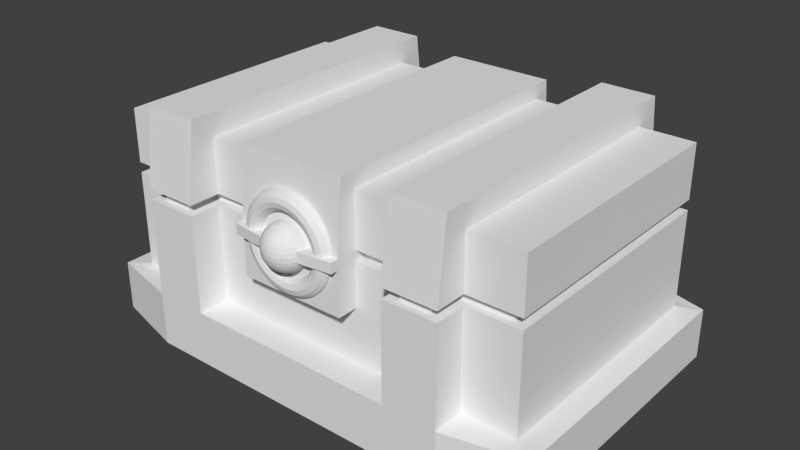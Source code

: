 # Source: cocfre1.blend  (saved by Blender 2.71.0; exported with 4.5.12 LTS)
import bpy
from mathutils import Matrix  # noqa: F401  (used for matrix-valued properties, if any)

bpy.ops.wm.read_factory_settings(use_empty=True)
scene = bpy.context.scene
scene.name = 'Scene'

# ---- collections
col_collection_1 = bpy.data.collections.new('Collection 1'); scene.collection.children.link(col_collection_1)

# ---- materials (node trees are filled in below, after node groups)
mat_material = bpy.data.materials.new('Material')
mat_material.alpha_threshold = 0.0
mat_material.use_transparent_shadow = False
mat_material.roughness = 0.5
mat_material.line_color = (0.0, 0.0, 0.0, 1.0)

# ---- material node trees

# ---- world
world_world = bpy.data.worlds.new('World'); scene.world = world_world
world_world.color = (0.05088, 0.05088, 0.05088)
world_world.use_sun_shadow = False
world_world.sun_shadow_jitter_overblur = 0.0
world_world.cycles.sampling_method = 'MANUAL'
world_world.cycles.sample_map_resolution = 256

# ---- meshes
me_cube = bpy.data.meshes.new('Cube')
me_cube.from_pydata([(0.9292, -0.452, 0.1379), (0.9043, -0.545, 0.1379), (0.8363, -0.613, 0.1379), (0.7434, -0.6379, 0.1379), (0.6505, -0.613, 0.1379), (0.5824, -0.545, 0.1379), (0.5575, -0.452, 0.1379), (0.5824, -0.3591, 0.1379), (0.6505, -0.2911, 0.1379), (0.7434, -0.2662, 0.1379), (0.8363, -0.2911, 0.1379), (0.9043, -0.3591, 0.1379), (0.9213, -0.452, 0.2592), (0.8966, -0.545, 0.256), (0.8291, -0.613, 0.2471), (0.737, -0.6379, 0.235), (0.6449, -0.613, 0.2228), (0.5774, -0.545, 0.214), (0.5528, -0.452, 0.2107), (0.5774, -0.3591, 0.214), (0.6449, -0.2911, 0.2228), (0.737, -0.2662, 0.235), (0.8291, -0.2911, 0.2471), (0.8966, -0.3591, 0.256), (0.8976, -0.452, 0.3784), (0.8735, -0.545, 0.372), (0.8078, -0.613, 0.3544), (0.718, -0.6379, 0.3303), (0.6283, -0.613, 0.3063), (0.5626, -0.545, 0.2887), (0.5385, -0.452, 0.2822), (0.5626, -0.3591, 0.2887), (0.6283, -0.2911, 0.3063), (0.718, -0.2662, 0.3303), (0.8078, -0.2911, 0.3544), (0.8735, -0.3591, 0.372), (0.8585, -0.452, 0.4935), (0.8355, -0.545, 0.484), (0.7726, -0.613, 0.458), (0.6868, -0.6379, 0.4224), (0.6009, -0.613, 0.3869), (0.5381, -0.545, 0.3608), (0.5151, -0.452, 0.3513), (0.5381, -0.3591, 0.3608), (0.6009, -0.2911, 0.3869), (0.6868, -0.2662, 0.4224), (0.7726, -0.2911, 0.458), (0.8355, -0.3591, 0.484), (0.8047, -0.452, 0.6026), (0.7832, -0.545, 0.5901), (0.7243, -0.613, 0.5561), (0.6438, -0.6379, 0.5096), (0.5633, -0.613, 0.4632), (0.5044, -0.545, 0.4292), (0.4828, -0.452, 0.4167), (0.5044, -0.3591, 0.4292), (0.5633, -0.2911, 0.4632), (0.6438, -0.2662, 0.5096), (0.7243, -0.2911, 0.5561), (0.7832, -0.3591, 0.5901), (0.7372, -0.452, 0.7036), (0.7174, -0.545, 0.6885), (0.6635, -0.613, 0.6471), (0.5898, -0.6379, 0.5905), (0.516, -0.613, 0.5339), (0.4621, -0.545, 0.4925), (0.4423, -0.452, 0.4774), (0.4621, -0.3591, 0.4925), (0.516, -0.2911, 0.5339), (0.5898, -0.2662, 0.5905), (0.6635, -0.2911, 0.6471), (0.7174, -0.3591, 0.6885), (0.6571, -0.452, 0.795), (0.6395, -0.545, 0.7774), (0.5914, -0.613, 0.7293), (0.5256, -0.6379, 0.6636), (0.4599, -0.613, 0.5979), (0.4118, -0.545, 0.5498), (0.3942, -0.452, 0.5322), (0.4118, -0.3591, 0.5498), (0.4599, -0.2911, 0.5979), (0.5256, -0.2662, 0.6636), (0.5914, -0.2911, 0.7293), (0.6395, -0.3591, 0.7774), (0.5657, -0.452, 0.8751), (0.5505, -0.545, 0.8554), (0.5091, -0.613, 0.8014), (0.4525, -0.6379, 0.7277), (0.396, -0.613, 0.654), (0.3546, -0.545, 0.6), (0.3394, -0.452, 0.5803), (0.3546, -0.3591, 0.6), (0.396, -0.2911, 0.654), (0.4525, -0.2662, 0.7277), (0.5091, -0.2911, 0.8014), (0.5505, -0.3591, 0.8554), (0.4646, -0.452, 0.9427), (0.4522, -0.545, 0.9211), (0.4181, -0.613, 0.8622), (0.3717, -0.6379, 0.7817), (0.3252, -0.613, 0.7013), (0.2912, -0.545, 0.6423), (0.2788, -0.452, 0.6208), (0.2912, -0.3591, 0.6423), (0.3252, -0.2911, 0.7013), (0.3717, -0.2662, 0.7817), (0.4181, -0.2911, 0.8622), (0.4522, -0.3591, 0.9211), (0.3556, -0.452, 0.9964), (0.3461, -0.545, 0.9734), (0.32, -0.613, 0.9106), (0.2845, -0.6379, 0.8247), (0.2489, -0.613, 0.7389), (0.2229, -0.545, 0.676), (0.2134, -0.452, 0.653), (0.2229, -0.3591, 0.676), (0.2489, -0.2911, 0.7389), (0.2845, -0.2662, 0.8247), (0.32, -0.2911, 0.9106), (0.3461, -0.3591, 0.9734), (0.2405, -0.452, 1.036), (0.2341, -0.545, 1.011), (0.2164, -0.613, 0.9457), (0.1924, -0.6379, 0.856), (0.1683, -0.613, 0.7662), (0.1507, -0.545, 0.7005), (0.1443, -0.452, 0.6765), (0.1507, -0.3591, 0.7005), (0.1683, -0.2911, 0.7662), (0.1924, -0.2662, 0.856), (0.2164, -0.2911, 0.9457), (0.2341, -0.3591, 1.011), (0.1213, -0.452, 1.059), (0.118, -0.545, 1.035), (0.1092, -0.613, 0.9671), (0.09703, -0.6379, 0.875), (0.0849, -0.613, 0.7828), (0.07602, -0.545, 0.7154), (0.07277, -0.452, 0.6907), (0.07602, -0.3591, 0.7154), (0.0849, -0.2911, 0.7828), (0.09703, -0.2662, 0.875), (0.1092, -0.2911, 0.9671), (0.118, -0.3591, 1.035), (6.797e-08, -0.452, 1.067), (1.123e-07, -0.545, 1.042), (1.123e-07, -0.613, 0.9742), (9.013e-08, -0.6379, 0.8813), (9.013e-08, -0.613, 0.7884), (6.797e-08, -0.545, 0.7204), (9.013e-08, -0.452, 0.6955), (6.797e-08, -0.3591, 0.7204), (9.013e-08, -0.2911, 0.7884), (9.013e-08, -0.2662, 0.8813), (1.123e-07, -0.2911, 0.9742), (1.123e-07, -0.3591, 1.042), (-0.1213, -0.452, 1.059), (-0.118, -0.545, 1.035), (-0.1092, -0.613, 0.9671), (-0.09703, -0.6379, 0.875), (-0.0849, -0.613, 0.7828), (-0.07602, -0.545, 0.7154), (-0.07277, -0.452, 0.6907), (-0.07602, -0.3591, 0.7154), (-0.0849, -0.2911, 0.7828), (-0.09703, -0.2662, 0.875), (-0.1092, -0.2911, 0.9671), (-0.118, -0.3591, 1.035), (-0.2405, -0.452, 1.036), (-0.2341, -0.545, 1.011), (-0.2164, -0.613, 0.9457), (-0.1924, -0.6379, 0.856), (-0.1683, -0.613, 0.7662), (-0.1507, -0.545, 0.7005), (-0.1443, -0.452, 0.6765), (-0.1507, -0.3591, 0.7005), (-0.1683, -0.2911, 0.7662), (-0.1924, -0.2662, 0.856), (-0.2164, -0.2911, 0.9457), (-0.2341, -0.3591, 1.011), (-0.3556, -0.452, 0.9964), (-0.3461, -0.545, 0.9734), (-0.32, -0.613, 0.9106), (-0.2845, -0.6379, 0.8247), (-0.2489, -0.613, 0.7389), (-0.2229, -0.545, 0.676), (-0.2134, -0.452, 0.653), (-0.2229, -0.3591, 0.676), (-0.2489, -0.2911, 0.7389), (-0.2845, -0.2662, 0.8247), (-0.32, -0.2911, 0.9106), (-0.3461, -0.3591, 0.9734), (-0.4646, -0.452, 0.9427), (-0.4522, -0.545, 0.9211), (-0.4181, -0.613, 0.8622), (-0.3717, -0.6379, 0.7817), (-0.3252, -0.613, 0.7013), (-0.2912, -0.545, 0.6423), (-0.2788, -0.452, 0.6208), (-0.2912, -0.3591, 0.6423), (-0.3252, -0.2911, 0.7013), (-0.3717, -0.2662, 0.7817), (-0.4181, -0.2911, 0.8622), (-0.4522, -0.3591, 0.9211), (-0.5657, -0.452, 0.8751), (-0.5505, -0.545, 0.8554), (-0.5091, -0.613, 0.8014), (-0.4525, -0.6379, 0.7277), (-0.396, -0.613, 0.654), (-0.3546, -0.545, 0.6), (-0.3394, -0.452, 0.5803), (-0.3546, -0.3591, 0.6), (-0.396, -0.2911, 0.654), (-0.4525, -0.2662, 0.7277), (-0.5091, -0.2911, 0.8014), (-0.5505, -0.3591, 0.8554), (-0.6571, -0.452, 0.795), (-0.6395, -0.545, 0.7774), (-0.5914, -0.613, 0.7293), (-0.5256, -0.6379, 0.6636), (-0.4599, -0.613, 0.5979), (-0.4118, -0.545, 0.5498), (-0.3942, -0.452, 0.5322), (-0.4118, -0.3591, 0.5498), (-0.4599, -0.2911, 0.5979), (-0.5256, -0.2662, 0.6636), (-0.5914, -0.2911, 0.7293), (-0.6395, -0.3591, 0.7774), (-0.7372, -0.452, 0.7036), (-0.7174, -0.545, 0.6885), (-0.6635, -0.613, 0.6471), (-0.5898, -0.6379, 0.5905), (-0.516, -0.613, 0.5339), (-0.4621, -0.545, 0.4925), (-0.4423, -0.452, 0.4774), (-0.4621, -0.3591, 0.4925), (-0.516, -0.2911, 0.5339), (-0.5898, -0.2662, 0.5905), (-0.6635, -0.2911, 0.6471), (-0.7174, -0.3591, 0.6885), (-0.8047, -0.452, 0.6026), (-0.7832, -0.545, 0.5901), (-0.7243, -0.613, 0.5561), (-0.6438, -0.6379, 0.5096), (-0.5633, -0.613, 0.4632), (-0.5044, -0.545, 0.4292), (-0.4828, -0.452, 0.4167), (-0.5044, -0.3591, 0.4292), (-0.5633, -0.2911, 0.4632), (-0.6438, -0.2662, 0.5096), (-0.7243, -0.2911, 0.5561), (-0.7832, -0.3591, 0.5901), (-0.8585, -0.452, 0.4935), (-0.8355, -0.545, 0.484), (-0.7726, -0.613, 0.458), (-0.6868, -0.6379, 0.4224), (-0.6009, -0.613, 0.3869), (-0.5381, -0.545, 0.3608), (-0.5151, -0.452, 0.3513), (-0.5381, -0.3591, 0.3608), (-0.6009, -0.2911, 0.3869), (-0.6868, -0.2662, 0.4224), (-0.7726, -0.2911, 0.458), (-0.8355, -0.3591, 0.484), (-0.8976, -0.452, 0.3784), (-0.8735, -0.545, 0.372), (-0.8078, -0.613, 0.3544), (-0.718, -0.6379, 0.3303), (-0.6283, -0.613, 0.3063), (-0.5626, -0.545, 0.2887), (-0.5385, -0.452, 0.2822), (-0.5626, -0.3591, 0.2887), (-0.6283, -0.2911, 0.3063), (-0.718, -0.2662, 0.3303), (-0.8078, -0.2911, 0.3544), (-0.8735, -0.3591, 0.372), (-0.9213, -0.452, 0.2592), (-0.8966, -0.545, 0.256), (-0.8291, -0.613, 0.2471), (-0.737, -0.6379, 0.235), (-0.6449, -0.613, 0.2228), (-0.5774, -0.545, 0.214), (-0.5528, -0.452, 0.2107), (-0.5774, -0.3591, 0.214), (-0.6449, -0.2911, 0.2228), (-0.737, -0.2662, 0.235), (-0.8291, -0.2911, 0.2471), (-0.8966, -0.3591, 0.256), (-0.9292, -0.452, 0.1379), (-0.9043, -0.545, 0.1379), (-0.8363, -0.613, 0.1379), (-0.7434, -0.6379, 0.1379), (-0.6505, -0.613, 0.1379), (-0.5824, -0.545, 0.1379), (-0.5575, -0.452, 0.1379), (-0.5824, -0.3591, 0.1379), (-0.6505, -0.2911, 0.1379), (-0.7434, -0.2662, 0.1379), (-0.8363, -0.2911, 0.1379), (-0.9043, -0.3591, 0.1379), (-0.9213, -0.452, 0.01666), (-0.8966, -0.545, 0.01991), (-0.8291, -0.613, 0.02879), (-0.737, -0.6379, 0.04092), (-0.6449, -0.613, 0.05305), (-0.5774, -0.545, 0.06193), (-0.5528, -0.452, 0.06518), (-0.5774, -0.3591, 0.06193), (-0.6449, -0.2911, 0.05305), (-0.737, -0.2662, 0.04092), (-0.8291, -0.2911, 0.02879), (-0.8966, -0.3591, 0.01991), (-0.8976, -0.452, -0.1026), (-0.8735, -0.545, -0.09611), (-0.8078, -0.613, -0.0785), (-0.718, -0.6379, -0.05445), (-0.6283, -0.613, -0.0304), (-0.5626, -0.545, -0.0128), (-0.5385, -0.452, -0.006351), (-0.5626, -0.3591, -0.0128), (-0.6283, -0.2911, -0.0304), (-0.718, -0.2662, -0.05445), (-0.8078, -0.2911, -0.0785), (-0.8735, -0.3591, -0.09611), (-0.8585, -0.452, -0.2176), (-0.8355, -0.545, -0.2081), (-0.7726, -0.613, -0.1821), (-0.6868, -0.6379, -0.1465), (-0.6009, -0.613, -0.111), (-0.5381, -0.545, -0.08494), (-0.5151, -0.452, -0.07541), (-0.5381, -0.3591, -0.08494), (-0.6009, -0.2911, -0.111), (-0.6868, -0.2662, -0.1465), (-0.7726, -0.2911, -0.1821), (-0.8355, -0.3591, -0.2081), (-0.8047, -0.452, -0.3267), (-0.7832, -0.545, -0.3142), (-0.7243, -0.613, -0.2802), (-0.6438, -0.6379, -0.2337), (-0.5633, -0.613, -0.1873), (-0.5044, -0.545, -0.1533), (-0.4828, -0.452, -0.1408), (-0.5044, -0.3591, -0.1533), (-0.5633, -0.2911, -0.1873), (-0.6438, -0.2662, -0.2337), (-0.7243, -0.2911, -0.2802), (-0.7832, -0.3591, -0.3142), (-0.7372, -0.452, -0.4277), (-0.7174, -0.545, -0.4126), (-0.6635, -0.613, -0.3712), (-0.5898, -0.6379, -0.3146), (-0.516, -0.613, -0.258), (-0.4621, -0.545, -0.2166), (-0.4423, -0.452, -0.2015), (-0.4621, -0.3591, -0.2166), (-0.516, -0.2911, -0.258), (-0.5898, -0.2662, -0.3146), (-0.6635, -0.2911, -0.3712), (-0.7174, -0.3591, -0.4126), (-0.6571, -0.452, -0.5191), (-0.6395, -0.545, -0.5015), (-0.5914, -0.613, -0.4534), (-0.5256, -0.6379, -0.3877), (-0.4599, -0.613, -0.322), (-0.4118, -0.545, -0.2739), (-0.3942, -0.452, -0.2563), (-0.4118, -0.3591, -0.2739), (-0.4599, -0.2911, -0.322), (-0.5256, -0.2662, -0.3877), (-0.5914, -0.2911, -0.4534), (-0.6395, -0.3591, -0.5015), (-0.5657, -0.452, -0.5992), (-0.5505, -0.545, -0.5795), (-0.5091, -0.613, -0.5255), (-0.4525, -0.6379, -0.4518), (-0.396, -0.613, -0.3781), (-0.3546, -0.545, -0.3241), (-0.3394, -0.452, -0.3044), (-0.3546, -0.3591, -0.3241), (-0.396, -0.2911, -0.3781), (-0.4525, -0.2662, -0.4518), (-0.5091, -0.2911, -0.5255), (-0.5505, -0.3591, -0.5795), (-0.4646, -0.452, -0.6668), (-0.4522, -0.545, -0.6452), (-0.4181, -0.613, -0.5863), (-0.3717, -0.6379, -0.5058), (-0.3252, -0.613, -0.4254), (-0.2912, -0.545, -0.3664), (-0.2788, -0.452, -0.3449), (-0.2912, -0.3591, -0.3664), (-0.3252, -0.2911, -0.4254), (-0.3717, -0.2662, -0.5058), (-0.4181, -0.2911, -0.5863), (-0.4522, -0.3591, -0.6452), (-0.3556, -0.452, -0.7205), (-0.3461, -0.545, -0.6975), (-0.32, -0.613, -0.6347), (-0.2845, -0.6379, -0.5488), (-0.2489, -0.613, -0.463), (-0.2229, -0.545, -0.4001), (-0.2134, -0.452, -0.3771), (-0.2229, -0.3591, -0.4001), (-0.2489, -0.2911, -0.463), (-0.2845, -0.2662, -0.5488), (-0.32, -0.2911, -0.6347), (-0.3461, -0.3591, -0.6975), (-0.2405, -0.452, -0.7596), (-0.2341, -0.545, -0.7356), (-0.2164, -0.613, -0.6699), (-0.1924, -0.6379, -0.5801), (-0.1683, -0.613, -0.4903), (-0.1507, -0.545, -0.4246), (-0.1443, -0.452, -0.4006), (-0.1507, -0.3591, -0.4246), (-0.1683, -0.2911, -0.4903), (-0.1924, -0.2662, -0.5801), (-0.2164, -0.2911, -0.6699), (-0.2341, -0.3591, -0.7356), (-0.1213, -0.452, -0.7833), (-0.118, -0.545, -0.7586), (-0.1092, -0.613, -0.6912), (-0.09703, -0.6379, -0.5991), (-0.0849, -0.613, -0.5069), (-0.07602, -0.545, -0.4395), (-0.07277, -0.452, -0.4148), (-0.07602, -0.3591, -0.4395), (-0.0849, -0.2911, -0.5069), (-0.09703, -0.2662, -0.5991), (-0.1092, -0.2911, -0.6912), (-0.118, -0.3591, -0.7586), (6.797e-08, -0.452, -0.7913), (1.123e-07, -0.545, -0.7664), (1.123e-07, -0.613, -0.6983), (9.013e-08, -0.6379, -0.6054), (9.013e-08, -0.613, -0.5125), (6.797e-08, -0.545, -0.4445), (9.013e-08, -0.452, -0.4196), (6.797e-08, -0.3591, -0.4445), (9.013e-08, -0.2911, -0.5125), (9.013e-08, -0.2662, -0.6054), (1.123e-07, -0.2911, -0.6983), (1.123e-07, -0.3591, -0.7664), (0.1213, -0.452, -0.7833), (0.118, -0.545, -0.7586), (0.1092, -0.613, -0.6912), (0.09703, -0.6379, -0.5991), (0.0849, -0.613, -0.5069), (0.07602, -0.545, -0.4395), (0.07277, -0.452, -0.4148), (0.07602, -0.3591, -0.4395), (0.0849, -0.2911, -0.5069), (0.09703, -0.2662, -0.5991), (0.1092, -0.2911, -0.6912), (0.118, -0.3591, -0.7586), (0.2405, -0.452, -0.7596), (0.2341, -0.545, -0.7356), (0.2164, -0.613, -0.6699), (0.1924, -0.6379, -0.5801), (0.1683, -0.613, -0.4903), (0.1507, -0.545, -0.4246), (0.1443, -0.452, -0.4006), (0.1507, -0.3591, -0.4246), (0.1683, -0.2911, -0.4903), (0.1924, -0.2662, -0.5801), (0.2164, -0.2911, -0.6699), (0.2341, -0.3591, -0.7356), (0.3556, -0.452, -0.7205), (0.3461, -0.545, -0.6975), (0.32, -0.613, -0.6347), (0.2845, -0.6379, -0.5488), (0.2489, -0.613, -0.463), (0.2229, -0.545, -0.4001), (0.2134, -0.452, -0.3771), (0.2229, -0.3591, -0.4001), (0.2489, -0.2911, -0.463), (0.2845, -0.2662, -0.5488), (0.32, -0.2911, -0.6347), (0.3461, -0.3591, -0.6975), (0.4646, -0.452, -0.6668), (0.4522, -0.545, -0.6452), (0.4181, -0.613, -0.5863), (0.3717, -0.6379, -0.5058), (0.3252, -0.613, -0.4254), (0.2912, -0.545, -0.3664), (0.2788, -0.452, -0.3449), (0.2912, -0.3591, -0.3664), (0.3252, -0.2911, -0.4254), (0.3717, -0.2662, -0.5058), (0.4181, -0.2911, -0.5863), (0.4522, -0.3591, -0.6452), (0.5657, -0.452, -0.5992), (0.5505, -0.545, -0.5795), (0.5091, -0.613, -0.5255), (0.4525, -0.6379, -0.4518), (0.396, -0.613, -0.3781), (0.3546, -0.545, -0.3241), (0.3394, -0.452, -0.3044), (0.3546, -0.3591, -0.3241), (0.396, -0.2911, -0.3781), (0.4525, -0.2662, -0.4518), (0.5091, -0.2911, -0.5255), (0.5505, -0.3591, -0.5795), (0.6571, -0.452, -0.5191), (0.6395, -0.545, -0.5015), (0.5914, -0.613, -0.4534), (0.5256, -0.6379, -0.3877), (0.4599, -0.613, -0.322), (0.4118, -0.545, -0.2739), (0.3942, -0.452, -0.2563), (0.4118, -0.3591, -0.2739), (0.4599, -0.2911, -0.322), (0.5256, -0.2662, -0.3877), (0.5914, -0.2911, -0.4534), (0.6395, -0.3591, -0.5015), (0.7372, -0.452, -0.4277), (0.7174, -0.545, -0.4126), (0.6635, -0.613, -0.3712), (0.5898, -0.6379, -0.3146), (0.516, -0.613, -0.258), (0.4621, -0.545, -0.2166), (0.4423, -0.452, -0.2015), (0.4621, -0.3591, -0.2166), (0.516, -0.2911, -0.258), (0.5898, -0.2662, -0.3146), (0.6635, -0.2911, -0.3712), (0.7174, -0.3591, -0.4126), (0.8047, -0.452, -0.3267), (0.7832, -0.545, -0.3142), (0.7243, -0.613, -0.2802), (0.6438, -0.6379, -0.2337), (0.5633, -0.613, -0.1873), (0.5044, -0.545, -0.1533), (0.4828, -0.452, -0.1408), (0.5044, -0.3591, -0.1533), (0.5633, -0.2911, -0.1873), (0.6438, -0.2662, -0.2337), (0.7243, -0.2911, -0.2802), (0.7832, -0.3591, -0.3142), (0.8585, -0.452, -0.2176), (0.8355, -0.545, -0.2081), (0.7726, -0.613, -0.1821), (0.6868, -0.6379, -0.1465), (0.6009, -0.613, -0.111), (0.5381, -0.545, -0.08494), (0.5151, -0.452, -0.07541), (0.5381, -0.3591, -0.08494), (0.6009, -0.2911, -0.111), (0.6868, -0.2662, -0.1465), (0.7726, -0.2911, -0.1821), (0.8355, -0.3591, -0.2081), (0.8976, -0.452, -0.1026), (0.8735, -0.545, -0.09611), (0.8078, -0.613, -0.0785), (0.718, -0.6379, -0.05445), (0.6283, -0.613, -0.0304), (0.5626, -0.545, -0.01279), (0.5385, -0.452, -0.006351), (0.5626, -0.3591, -0.01279), (0.6283, -0.2911, -0.0304), (0.718, -0.2662, -0.05445), (0.8078, -0.2911, -0.0785), (0.8735, -0.3591, -0.09611), (0.9213, -0.452, 0.01666), (0.8966, -0.545, 0.01991), (0.8291, -0.613, 0.02879), (0.737, -0.6379, 0.04092), (0.6449, -0.613, 0.05305), (0.5774, -0.545, 0.06193), (0.5528, -0.452, 0.06518), (0.5774, -0.3591, 0.06193), (0.6449, -0.2911, 0.05305), (0.737, -0.2662, 0.04092), (0.8291, -0.2911, 0.02879), (0.8966, -0.3591, 0.01991), (-0.08537, -0.5301, 0.5519), (-0.1675, -0.5301, 0.527), (-0.2431, -0.5301, 0.4866), (-0.3094, -0.5301, 0.4322), (-0.3638, -0.5301, 0.3658), (-0.4043, -0.5301, 0.2902), (-0.4292, -0.5301, 0.2081), (-0.4376, -0.5301, 0.1227), (-0.4292, -0.5301, 0.03738), (-0.4043, -0.5301, -0.04471), (-0.3638, -0.5301, -0.1204), (-0.3094, -0.5301, -0.1867), (-0.2431, -0.5301, -0.2411), (-0.1675, -0.5301, -0.2815), (-0.08537, -0.5301, -0.3064), (-0.08373, -0.5134, 0.5519), (-0.1642, -0.4974, 0.527), (-0.2384, -0.4826, 0.4866), (-0.3035, -0.4697, 0.4322), (-0.3568, -0.4591, 0.3658), (-0.3965, -0.4512, 0.2902), (-0.4209, -0.4463, 0.2081), (-0.4292, -0.4447, 0.1227), (-0.4209, -0.4463, 0.03738), (-0.3965, -0.4512, -0.04471), (-0.3568, -0.4591, -0.1204), (-0.3035, -0.4697, -0.1867), (-0.2384, -0.4826, -0.2411), (-0.1642, -0.4974, -0.2815), (-0.08373, -0.5134, -0.3064), (-0.07887, -0.4974, 0.5519), (-0.1547, -0.466, 0.527), (-0.2246, -0.437, 0.4866), (-0.2859, -0.4116, 0.4322), (-0.3361, -0.3908, 0.3658), (-0.3735, -0.3753, 0.2902), (-0.3965, -0.3658, 0.2081), (-0.4043, -0.3626, 0.1227), (-0.3965, -0.3658, 0.03738), (-0.3735, -0.3753, -0.04471), (-0.3361, -0.3908, -0.1204), (-0.2859, -0.4116, -0.1867), (-0.2246, -0.437, -0.2411), (-0.1547, -0.466, -0.2815), (-0.07887, -0.4974, -0.3064), (-0.07098, -0.4826, 0.5519), (-0.1392, -0.437, 0.527), (-0.2021, -0.395, 0.4866), (-0.2573, -0.3582, 0.4322), (-0.3025, -0.3279, 0.3658), (-0.3361, -0.3055, 0.2902), (-0.3568, -0.2916, 0.2081), (-0.3638, -0.2869, 0.1227), (-0.3568, -0.2916, 0.03738), (-0.3361, -0.3055, -0.04471), (-0.3025, -0.3279, -0.1204), (-0.2573, -0.3582, -0.1867), (-0.2021, -0.395, -0.2411), (-0.1392, -0.437, -0.2815), (-0.07098, -0.4826, -0.3064), (-0.06036, -0.4697, 0.5519), (-0.1184, -0.4116, 0.527), (-0.1719, -0.3582, 0.4866), (-0.2188, -0.3113, 0.4322), (-0.2573, -0.2728, 0.3658), (-0.2859, -0.2442, 0.2902), (-0.3035, -0.2266, 0.2081), (-0.3094, -0.2206, 0.1227), (-0.3035, -0.2266, 0.03738), (-0.2859, -0.2442, -0.04471), (-0.2573, -0.2728, -0.1204), (-0.2188, -0.3113, -0.1867), (-0.1719, -0.3582, -0.2411), (-0.1184, -0.4116, -0.2815), (-0.06036, -0.4697, -0.3064), (-0.04743, -0.4591, 0.5519), (-0.09303, -0.3908, 0.527), (-0.1351, -0.3279, 0.4866), (-0.1719, -0.2728, 0.4322), (-0.2021, -0.2275, 0.3658), (-0.2246, -0.1939, 0.2902), (-0.2384, -0.1732, 0.2081), (-0.2431, -0.1662, 0.1227), (-0.2384, -0.1732, 0.03738), (-0.2246, -0.1939, -0.04471), (-0.2021, -0.2275, -0.1204), (-0.1719, -0.2728, -0.1867), (-0.1351, -0.3279, -0.2411), (-0.09303, -0.3908, -0.2815), (-0.04743, -0.4591, -0.3064), (-0.03267, -0.4512, 0.5519), (-0.06408, -0.3753, 0.527), (-0.09303, -0.3055, 0.4866), (-0.1184, -0.2442, 0.4322), (-0.1392, -0.1939, 0.3658), (-0.1547, -0.1566, 0.2902), (-0.1642, -0.1336, 0.2081), (-0.1675, -0.1258, 0.1227), (-0.1642, -0.1336, 0.03738), (-0.1547, -0.1566, -0.04471), (-0.1392, -0.1939, -0.1204), (-0.1184, -0.2442, -0.1867), (-0.09303, -0.3055, -0.2411), (-0.06408, -0.3753, -0.2815), (-0.03267, -0.4512, -0.3064), (-0.01665, -0.4463, 0.5519), (-0.03267, -0.3658, 0.527), (-0.04743, -0.2916, 0.4866), (-0.06036, -0.2266, 0.4322), (-0.07098, -0.1732, 0.3658), (-0.07887, -0.1336, 0.2902), (-0.08373, -0.1091, 0.2081), (-0.08537, -0.1009, 0.1227), (-0.08373, -0.1091, 0.03738), (-0.07887, -0.1336, -0.04471), (-0.07098, -0.1732, -0.1204), (-0.06036, -0.2266, -0.1867), (-0.04743, -0.2916, -0.2411), (-0.03267, -0.3658, -0.2815), (-0.01665, -0.4463, -0.3064), (2.906e-07, -0.4447, 0.5519), (2.873e-07, -0.3626, 0.527), (2.84e-07, -0.2869, 0.4866), (2.873e-07, -0.2206, 0.4322), (2.938e-07, -0.1662, 0.3658), (2.677e-07, -0.1258, 0.2902), (3.199e-07, -0.1009, 0.2081), (3.134e-07, -0.09247, 0.1227), (3.199e-07, -0.1009, 0.03738), (2.482e-07, -0.1258, -0.04471), (2.938e-07, -0.1662, -0.1204), (2.873e-07, -0.2206, -0.1867), (2.971e-07, -0.2869, -0.2411), (2.808e-07, -0.3626, -0.2815), (2.824e-07, -0.4447, -0.3064), (0.01665, -0.4463, 0.5519), (0.03267, -0.3658, 0.527), (0.04743, -0.2916, 0.4866), (0.06036, -0.2266, 0.4322), (0.07098, -0.1732, 0.3658), (0.07887, -0.1336, 0.2902), (0.08373, -0.1091, 0.2081), (0.08537, -0.1009, 0.1227), (0.08373, -0.1091, 0.03738), (0.07887, -0.1336, -0.04471), (0.07098, -0.1732, -0.1204), (0.06036, -0.2266, -0.1867), (0.04743, -0.2916, -0.2411), (0.03267, -0.3658, -0.2815), (0.01665, -0.4463, -0.3064), (0.03267, -0.4512, 0.5519), (0.06408, -0.3753, 0.527), (0.09303, -0.3055, 0.4866), (0.1184, -0.2442, 0.4322), (0.1392, -0.1939, 0.3658), (0.1547, -0.1566, 0.2902), (0.1642, -0.1336, 0.2081), (0.1675, -0.1258, 0.1227), (0.1642, -0.1336, 0.03738), (0.1547, -0.1566, -0.04471), (0.1392, -0.1939, -0.1204), (0.1184, -0.2442, -0.1867), (0.09303, -0.3055, -0.2411), (0.06408, -0.3753, -0.2815), (0.03267, -0.4512, -0.3064), (0.04743, -0.4591, 0.5519), (0.09303, -0.3908, 0.527), (0.1351, -0.3279, 0.4866), (0.1719, -0.2728, 0.4322), (0.2021, -0.2275, 0.3658), (0.2246, -0.1939, 0.2902), (0.2384, -0.1732, 0.2081), (0.2431, -0.1662, 0.1227), (0.2384, -0.1732, 0.03738), (0.2246, -0.1939, -0.04471), (0.2021, -0.2275, -0.1204), (0.1719, -0.2728, -0.1867), (0.1351, -0.3279, -0.2411), (0.09303, -0.3908, -0.2815), (0.04743, -0.4591, -0.3064), (0.06036, -0.4697, 0.5519), (0.1184, -0.4116, 0.527), (0.1719, -0.3582, 0.4866), (0.2188, -0.3113, 0.4322), (0.2573, -0.2728, 0.3658), (0.2859, -0.2442, 0.2902), (0.3035, -0.2266, 0.2081), (0.3094, -0.2206, 0.1227), (0.3035, -0.2266, 0.03738), (0.2859, -0.2442, -0.04471), (0.2573, -0.2728, -0.1204), (0.2188, -0.3113, -0.1867), (0.1719, -0.3582, -0.2411), (0.1184, -0.4116, -0.2815), (0.06036, -0.4697, -0.3064), (0.07098, -0.4826, 0.5519), (0.1392, -0.437, 0.527), (0.2021, -0.395, 0.4866), (0.2573, -0.3582, 0.4322), (0.3025, -0.3279, 0.3658), (0.3361, -0.3055, 0.2902), (0.3568, -0.2916, 0.2081), (0.3638, -0.2869, 0.1227), (0.3568, -0.2916, 0.03738), (0.3361, -0.3055, -0.04471), (0.3025, -0.3279, -0.1204), (0.2573, -0.3582, -0.1867), (0.2021, -0.395, -0.2411), (0.1392, -0.437, -0.2815), (0.07098, -0.4826, -0.3064), (0.07887, -0.4974, 0.5519), (0.1547, -0.466, 0.527), (0.2246, -0.437, 0.4866), (0.2859, -0.4116, 0.4322), (0.3361, -0.3908, 0.3658), (0.3735, -0.3753, 0.2902), (0.3965, -0.3658, 0.2081), (0.4043, -0.3626, 0.1227), (0.3965, -0.3658, 0.03738), (0.3735, -0.3753, -0.04471), (0.3361, -0.3908, -0.1204), (0.2859, -0.4116, -0.1867), (0.2246, -0.437, -0.2411), (0.1547, -0.466, -0.2815), (0.07887, -0.4974, -0.3064), (0.08373, -0.5134, 0.5519), (0.1642, -0.4974, 0.527), (0.2384, -0.4826, 0.4866), (0.3035, -0.4697, 0.4322), (0.3568, -0.4591, 0.3658), (0.3965, -0.4512, 0.2902), (0.4209, -0.4463, 0.2081), (0.4292, -0.4447, 0.1227), (0.4209, -0.4463, 0.03738), (0.3965, -0.4512, -0.04471), (0.3568, -0.4591, -0.1204), (0.3035, -0.4697, -0.1867), (0.2384, -0.4826, -0.2411), (0.1642, -0.4974, -0.2815), (0.08373, -0.5134, -0.3064), (0.08537, -0.5301, 0.5519), (0.1675, -0.5301, 0.527), (0.2431, -0.5301, 0.4866), (0.3094, -0.5301, 0.4322), (0.3638, -0.5301, 0.3658), (0.4043, -0.5301, 0.2902), (0.4292, -0.5301, 0.2081), (0.4376, -0.5301, 0.1227), (0.4292, -0.5301, 0.03738), (0.4043, -0.5301, -0.04471), (0.3638, -0.5301, -0.1204), (0.3094, -0.5301, -0.1867), (0.2431, -0.5301, -0.2411), (0.1675, -0.5301, -0.2815), (0.08537, -0.5301, -0.3064), (0.08373, -0.5467, 0.5519), (0.1642, -0.5627, 0.527), (0.2384, -0.5775, 0.4866), (0.3035, -0.5904, 0.4322), (0.3568, -0.601, 0.3658), (0.3965, -0.6089, 0.2902), (0.4209, -0.6138, 0.2081), (0.4292, -0.6154, 0.1227), (0.4209, -0.6138, 0.03738), (0.3965, -0.6089, -0.04471), (0.3568, -0.601, -0.1204), (0.3035, -0.5904, -0.1867), (0.2384, -0.5775, -0.2411), (0.1642, -0.5627, -0.2815), (0.08373, -0.5467, -0.3064), (0.07887, -0.5627, 0.5519), (0.1547, -0.5941, 0.527), (0.2246, -0.6231, 0.4866), (0.2859, -0.6485, 0.4322), (0.3361, -0.6693, 0.3658), (0.3735, -0.6848, 0.2902), (0.3965, -0.6943, 0.2081), (0.4043, -0.6975, 0.1227), (0.3965, -0.6943, 0.03738), (0.3735, -0.6848, -0.04471), (0.3361, -0.6693, -0.1204), (0.2859, -0.6485, -0.1867), (0.2246, -0.6231, -0.2411), (0.1547, -0.5941, -0.2815), (0.07887, -0.5627, -0.3064), (0.07098, -0.5775, 0.5519), (0.1392, -0.6231, 0.527), (0.2021, -0.6651, 0.4866), (0.2573, -0.702, 0.4322), (0.3025, -0.7322, 0.3658), (0.3361, -0.7547, 0.2902), (0.3568, -0.7685, 0.2081), (0.3638, -0.7732, 0.1227), (0.3568, -0.7685, 0.03738), (0.3361, -0.7547, -0.04471), (0.3025, -0.7322, -0.1204), (0.2573, -0.702, -0.1867), (0.2021, -0.6651, -0.2411), (0.1392, -0.6231, -0.2815), (0.07098, -0.5775, -0.3064), (0.06036, -0.5904, 0.5519), (0.1184, -0.6485, 0.527), (0.1719, -0.702, 0.4866), (0.2188, -0.7488, 0.4322), (0.2573, -0.7873, 0.3658), (0.2859, -0.8159, 0.2902), (0.3035, -0.8335, 0.2081), (0.3094, -0.8395, 0.1227), (0.3035, -0.8335, 0.03738), (0.2859, -0.8159, -0.04471), (0.2573, -0.7873, -0.1204), (0.2188, -0.7488, -0.1867), (0.1719, -0.702, -0.2411), (0.1184, -0.6485, -0.2815), (0.06036, -0.5904, -0.3064), (0.04743, -0.601, 0.5519), (0.09303, -0.6693, 0.527), (0.1351, -0.7322, 0.4866), (0.1719, -0.7873, 0.4322), (0.2021, -0.8326, 0.3658), (0.2246, -0.8662, 0.2902), (0.2384, -0.8869, 0.2081), (0.2431, -0.8939, 0.1227), (0.2384, -0.8869, 0.03738), (0.2246, -0.8662, -0.04471), (0.2021, -0.8326, -0.1204), (0.1719, -0.7873, -0.1867), (0.1351, -0.7322, -0.2411), (0.09303, -0.6693, -0.2815), (0.04743, -0.601, -0.3064), (2.902e-07, -0.5301, -0.3148), (0.03267, -0.6089, 0.5519), (0.06408, -0.6848, 0.527), (0.09303, -0.7547, 0.4866), (0.1184, -0.8159, 0.4322), (0.1392, -0.8662, 0.3658), (0.1547, -0.9036, 0.2902), (0.1642, -0.9266, 0.2081), (0.1675, -0.9343, 0.1227), (0.1642, -0.9266, 0.03738), (0.1547, -0.9036, -0.04471), (0.1392, -0.8662, -0.1204), (0.1184, -0.8159, -0.1867), (0.09303, -0.7547, -0.2411), (0.06408, -0.6848, -0.2815), (0.03267, -0.6089, -0.3064), (0.01665, -0.6138, 0.5519), (0.03267, -0.6943, 0.527), (0.04743, -0.7685, 0.4866), (0.06036, -0.8335, 0.4322), (0.07098, -0.8869, 0.3658), (0.07887, -0.9266, 0.2902), (0.08373, -0.951, 0.2081), (0.08537, -0.9592, 0.1227), (0.08373, -0.951, 0.03738), (0.07887, -0.9266, -0.04471), (0.07098, -0.8869, -0.1204), (0.06036, -0.8335, -0.1867), (0.04743, -0.7685, -0.2411), (0.03267, -0.6943, -0.2815), (0.01665, -0.6138, -0.3064), (2.84e-07, -0.6154, 0.5519), (2.71e-07, -0.6975, 0.527), (2.71e-07, -0.7732, 0.4866), (2.286e-07, -0.8395, 0.4322), (2.091e-07, -0.8939, 0.3658), (2.873e-07, -0.9343, 0.2902), (1.895e-07, -0.9592, 0.2081), (2.091e-07, -0.9676, 0.1227), (1.895e-07, -0.9592, 0.03738), (2.873e-07, -0.9343, -0.04471), (2.091e-07, -0.8939, -0.1204), (2.286e-07, -0.8395, -0.1867), (2.612e-07, -0.7732, -0.2411), (2.58e-07, -0.6975, -0.2815), (2.857e-07, -0.6154, -0.3064), (-0.01665, -0.6138, 0.5519), (-0.03267, -0.6943, 0.527), (-0.04743, -0.7685, 0.4866), (-0.06036, -0.8335, 0.4322), (-0.07098, -0.8869, 0.3658), (-0.07887, -0.9266, 0.2902), (-0.08373, -0.951, 0.2081), (-0.08537, -0.9592, 0.1227), (-0.08373, -0.951, 0.03738), (-0.07887, -0.9266, -0.04471), (-0.07098, -0.8869, -0.1204), (-0.06036, -0.8335, -0.1867), (-0.04743, -0.7685, -0.2411), (-0.03267, -0.6943, -0.2815), (-0.01665, -0.6138, -0.3064), (-0.03267, -0.6089, 0.5519), (-0.06408, -0.6848, 0.527), (-0.09303, -0.7547, 0.4866), (-0.1184, -0.8159, 0.4322), (-0.1392, -0.8662, 0.3658), (-0.1547, -0.9036, 0.2902), (-0.1642, -0.9266, 0.2081), (-0.1675, -0.9343, 0.1227), (-0.1642, -0.9266, 0.03738), (-0.1547, -0.9036, -0.04471), (-0.1392, -0.8662, -0.1204), (-0.1184, -0.8159, -0.1867), (-0.09303, -0.7547, -0.2411), (-0.06408, -0.6848, -0.2815), (-0.03267, -0.6089, -0.3064), (-0.04743, -0.601, 0.5519), (-0.09303, -0.6693, 0.527), (-0.1351, -0.7322, 0.4866), (-0.1719, -0.7873, 0.4322), (-0.2021, -0.8326, 0.3658), (-0.2246, -0.8662, 0.2902), (-0.2384, -0.8869, 0.2081), (-0.2431, -0.8939, 0.1227), (-0.2384, -0.8869, 0.03738), (-0.2246, -0.8662, -0.04471), (-0.2021, -0.8326, -0.1204), (-0.1719, -0.7873, -0.1867), (-0.1351, -0.7322, -0.2411), (-0.09303, -0.6693, -0.2815), (-0.04743, -0.601, -0.3064), (-0.06036, -0.5904, 0.5519), (-0.1184, -0.6485, 0.527), (-0.1719, -0.702, 0.4866), (-0.2188, -0.7488, 0.4322), (-0.2573, -0.7873, 0.3658), (-0.2859, -0.8159, 0.2902), (-0.3035, -0.8335, 0.2081), (-0.3094, -0.8395, 0.1227), (-0.3035, -0.8335, 0.03738), (-0.2859, -0.8159, -0.04471), (-0.2573, -0.7873, -0.1204), (-0.2188, -0.7488, -0.1867), (-0.1719, -0.702, -0.2411), (-0.1184, -0.6485, -0.2815), (-0.06036, -0.5904, -0.3064), (-0.07098, -0.5775, 0.5519), (-0.1392, -0.6231, 0.527), (-0.2021, -0.6651, 0.4866), (-0.2573, -0.702, 0.4322), (-0.3025, -0.7322, 0.3658), (-0.3361, -0.7547, 0.2902), (-0.3568, -0.7685, 0.2081), (-0.3638, -0.7732, 0.1227), (-0.3568, -0.7685, 0.03738), (-0.3361, -0.7547, -0.04471), (-0.3025, -0.7322, -0.1204), (-0.2573, -0.702, -0.1867), (-0.2021, -0.6651, -0.2411), (-0.1392, -0.6231, -0.2815), (-0.07098, -0.5775, -0.3064), (1.585e-07, -0.5301, 0.5603), (-0.07887, -0.5627, 0.5519), (-0.1547, -0.5941, 0.527), (-0.2246, -0.6231, 0.4866), (-0.2859, -0.6485, 0.4322), (-0.3361, -0.6693, 0.3658), (-0.3735, -0.6848, 0.2902), (-0.3965, -0.6943, 0.2081), (-0.4043, -0.6975, 0.1227), (-0.3965, -0.6943, 0.03738), (-0.3735, -0.6848, -0.04471), (-0.3361, -0.6693, -0.1204), (-0.2859, -0.6485, -0.1867), (-0.2246, -0.6231, -0.2411), (-0.1547, -0.5941, -0.2815), (-0.07887, -0.5627, -0.3064), (-0.08373, -0.5467, 0.5519), (-0.1642, -0.5627, 0.527), (-0.2384, -0.5775, 0.4866), (-0.3035, -0.5904, 0.4322), (-0.3568, -0.601, 0.3658), (-0.3965, -0.6089, 0.2902), (-0.4209, -0.6138, 0.2081), (-0.4292, -0.6154, 0.1227), (-0.4209, -0.6138, 0.03738), (-0.3965, -0.6089, -0.04471), (-0.3568, -0.601, -0.1204), (-0.3035, -0.5904, -0.1867), (-0.2384, -0.5775, -0.2411), (-0.1642, -0.5627, -0.2815), (-0.08373, -0.5467, -0.3064), (4.174, 4.84, -2.909), (4.174, -0.08436, -2.909), (-4.174, -0.08436, -2.909), (-4.174, 4.84, -2.909), (4.174, 4.84, 1.269), (4.174, -0.08436, 1.269), (-4.174, -0.08436, 1.269), (-4.174, 4.84, 1.269), (3.13, 4.84, -2.909), (2.087, 4.84, -2.909), (1.043, 4.84, -2.909), (5.859e-07, 4.84, -2.909), (-1.043, 4.84, -2.909), (-2.087, 4.84, -2.909), (-3.13, 4.84, -2.909), (3.13, -0.08436, -2.909), (2.087, -0.08436, -2.909), (1.043, -0.08436, -2.909), (-3.471e-07, -0.08436, -2.909), (-1.043, -0.08436, -2.909), (-2.087, -0.08436, -2.909), (-3.13, -0.08436, -2.909), (3.13, 4.84, 1.269), (2.087, 4.84, 1.269), (1.043, 4.84, 1.269), (-1.043, 4.84, 1.269), (-2.087, 4.84, 1.269), (-3.13, 4.84, 1.269), (3.13, -0.08436, 1.269), (2.087, -0.08436, 1.269), (1.043, -0.08436, 1.269), (-1.043, -0.08436, 1.269), (-2.087, -0.08436, 1.269), (-3.13, -0.08436, 1.269), (4.174, 4.84, -1.864), (4.174, 4.84, -0.8199), (4.174, 4.84, 0.2245), (4.174, -0.08436, -1.864), (4.174, -0.08436, -0.8199), (4.174, -0.08436, 0.2245), (-4.174, -0.08436, -1.864), (-4.174, -0.08436, -0.8199), (-4.174, -0.08436, 0.2245), (-4.174, 4.84, -1.864), (-4.174, 4.84, -0.8199), (-4.174, 4.84, 0.2245), (3.13, -0.08436, 0.2245), (3.13, -0.08436, -0.8199), (3.13, -0.08436, -1.864), (2.087, -0.08436, 0.2245), (2.087, -0.08436, -0.8199), (2.087, -0.08436, -1.864), (1.043, -0.08436, 0.2245), (1.043, -0.08436, -0.8199), (1.043, -0.08436, -1.864), (-1.187e-06, -0.08436, -0.8199), (-7.669e-07, -0.08436, -1.864), (-1.043, -0.08436, 0.2245), (-1.043, -0.08436, -0.8199), (-1.043, -0.08436, -1.864), (-2.087, -0.08436, 0.2245), (-2.087, -0.08436, -0.8199), (-2.087, -0.08436, -1.864), (-3.13, -0.08436, 0.2245), (-3.13, -0.08436, -0.8199), (-3.13, -0.08436, -1.864), (3.13, 4.84, -1.864), (3.13, 4.84, -0.8199), (3.13, 4.84, 0.2245), (2.087, 4.84, -1.864), (2.087, 4.84, -0.8199), (2.087, 4.84, 0.2245), (1.043, 4.84, -1.864), (1.043, 4.84, -0.8199), (1.043, 4.84, 0.2245), (6.636e-07, 4.84, -1.864), (7.414e-07, 4.84, -0.8199), (8.191e-07, 4.84, 0.2245), (-1.043, 4.84, -1.864), (-1.043, 4.84, -0.8199), (-1.043, 4.84, 0.2245), (-2.087, 4.84, -1.864), (-2.087, 4.84, -0.8199), (-2.087, 4.84, 0.2245), (-3.13, 4.84, -1.864), (-3.13, 4.84, -0.8199), (-3.13, 4.84, 0.2245), (4.596, 5.089, -2.875), (4.596, -0.3335, -2.875), (-4.596, -0.3335, -2.875), (-4.596, 5.089, -2.875), (3.13, 5.454, -2.909), (2.087, 5.454, -2.909), (1.043, 5.454, -2.909), (1.02e-06, 5.454, -2.909), (-1.043, 5.454, -2.909), (-2.087, 5.454, -2.909), (-3.13, 5.454, -2.909), (3.13, -0.6987, -2.909), (2.087, -0.6987, -2.909), (1.043, -0.6987, -2.909), (-4.091e-07, -0.6987, -2.909), (-1.043, -0.6987, -2.909), (-2.087, -0.6987, -2.909), (-3.13, -0.6987, -2.909), (3.13, 5.275, 1.703), (2.087, 5.275, 1.703), (-2.087, 5.275, 1.703), (-3.13, 5.275, 1.703), (3.13, -0.5188, 1.703), (2.087, -0.5188, 1.703), (-2.087, -0.5188, 1.703), (-3.13, -0.5188, 1.703), (4.596, 5.089, -1.898), (4.596, -0.3335, -1.898), (-4.596, -0.3335, -1.898), (-4.596, 5.089, -1.898), (3.13, -0.6987, 0.2245), (3.13, -0.6987, -0.8199), (3.13, -0.6987, -1.864), (2.087, -0.6987, 0.2245), (2.087, -0.6987, -0.8199), (2.087, -0.6987, -1.864), (1.043, -0.6987, -1.864), (-8.29e-07, -0.6987, -1.864), (-1.043, -0.6987, -1.864), (-2.087, -0.6987, 0.2245), (-2.087, -0.6987, -0.8199), (-2.087, -0.6987, -1.864), (-3.13, -0.6987, 0.2245), (-3.13, -0.6987, -0.8199), (-3.13, -0.6987, -1.864), (3.13, 5.454, -1.864), (3.13, 5.454, -0.8199), (3.13, 5.454, 0.2245), (2.087, 5.454, -1.864), (2.087, 5.454, -0.8199), (2.087, 5.454, 0.2245), (1.043, 5.454, -1.864), (1.098e-06, 5.454, -1.864), (-1.043, 5.454, -1.864), (-2.087, 5.454, -1.864), (-2.087, 5.454, -0.8199), (-2.087, 5.454, 0.2245), (-3.13, 5.454, -1.864), (-3.13, 5.454, -0.8199), (-3.13, 5.454, 0.2245), (4.174, 4.84, 0.02644), (4.174, -0.08436, 0.02644), (-4.174, -0.08436, 0.02644), (-4.174, 4.84, 0.02644), (3.13, -0.08436, 0.02644), (2.087, -0.08436, 0.02644), (1.043, -0.08436, 0.02644), (-1.043, -0.08436, 0.02644), (-2.087, -0.08436, 0.02644), (-3.13, -0.08436, 0.02644), (3.13, 4.84, 0.02644), (2.087, 4.84, 0.02644), (1.043, 4.84, 0.02644), (8.043e-07, 4.84, 0.02644), (-1.043, 4.84, 0.02644), (-2.087, 4.84, 0.02644), (-3.13, 4.84, 0.02644), (3.13, -0.6987, 0.02644), (2.087, -0.6987, 0.02644), (-2.087, -0.6987, 0.02644), (-3.13, -0.6987, 0.02644), (3.13, 5.454, 0.02644), (2.087, 5.454, 0.02644), (-2.087, 5.454, 0.02644), (-3.13, 5.454, 0.02644), (3.936, 4.7, 0.2245), (3.936, 0.0557, 0.2245), (-3.936, 0.0557, 0.2245), (-3.936, 4.7, 0.2245), (2.893, 0.0557, 0.2245), (2.324, 0.0557, 0.2245), (1.043, 0.1137, 0.2245), (-1.043, 0.1137, 0.2245), (-2.324, 0.0557, 0.2245), (-2.893, 0.0557, 0.2245), (3.13, 4.642, 0.2245), (2.087, 4.642, 0.2245), (1.043, 4.642, 0.2245), (8.191e-07, 4.642, 0.2245), (-1.043, 4.642, 0.2245), (-2.087, 4.642, 0.2245), (-3.13, 4.642, 0.2245), (2.893, -0.5587, 0.2245), (2.324, -0.5587, 0.2245), (-2.324, -0.5587, 0.2245), (-2.893, -0.5587, 0.2245), (3.936, 4.7, 0.02644), (3.936, 0.0557, 0.02644), (-3.936, 0.0557, 0.02644), (-3.936, 4.7, 0.02644), (2.893, 0.0557, 0.02644), (2.324, 0.0557, 0.02644), (1.043, 0.1137, 0.02644), (-1.043, 0.1137, 0.02644), (-2.324, 0.0557, 0.02644), (-2.893, 0.0557, 0.02644), (3.13, 4.642, 0.02644), (2.087, 4.642, 0.02644), (1.043, 4.642, 0.02644), (8.043e-07, 4.642, 0.02644), (-1.043, 4.642, 0.02644), (-2.087, 4.642, 0.02644), (-3.13, 4.642, 0.02644), (2.893, -0.5587, 0.02644), (2.324, -0.5587, 0.02644), (-2.324, -0.5587, 0.02644), (-2.893, -0.5587, 0.02644), (1.043, 5.127, 1.556), (1.013e-06, 5.127, 1.556), (-1.043, 5.127, 1.556), (1.043, -0.3717, 1.556), (-2.201e-06, -0.3717, 1.556), (-1.043, -0.3717, 1.556), (1.043, -0.4907, 0.2245), (1.043, -0.4907, -0.8199), (-1.812e-06, -0.4907, 0.2245), (-1.31e-06, -0.4907, -0.8199), (-1.043, -0.4907, 0.2245), (-1.043, -0.4907, -0.8199), (1.043, 5.246, 0.2245), (9.833e-07, 5.246, 0.2245), (-1.043, 5.246, 0.2245), (1.043, -0.4907, 0.02644), (-1.671e-06, -0.4907, 0.02644), (-1.043, -0.4907, 0.02644), (1.043, -0.6376, 0.2245), (-1.812e-06, -0.7666, 0.2245), (-1.043, -0.6376, 0.2245), (1.043, -0.6376, 0.02644), (-1.671e-06, -0.7666, 0.02644), (-1.043, -0.6376, 0.02644)], [], [(0, 12, 13, 1), (1, 13, 14, 2), (2, 14, 15, 3), (3, 15, 16, 4), (4, 16, 17, 5), (5, 17, 18, 6), (6, 18, 19, 7), (7, 19, 20, 8), (8, 20, 21, 9), (9, 21, 22, 10), (10, 22, 23, 11), (0, 11, 23, 12), (12, 24, 25, 13), (13, 25, 26, 14), (14, 26, 27, 15), (15, 27, 28, 16), (16, 28, 29, 17), (17, 29, 30, 18), (18, 30, 31, 19), (19, 31, 32, 20), (20, 32, 33, 21), (21, 33, 34, 22), (22, 34, 35, 23), (23, 35, 24, 12), (24, 36, 37, 25), (25, 37, 38, 26), (26, 38, 39, 27), (27, 39, 40, 28), (28, 40, 41, 29), (29, 41, 42, 30), (30, 42, 43, 31), (31, 43, 44, 32), (32, 44, 45, 33), (33, 45, 46, 34), (34, 46, 47, 35), (35, 47, 36, 24), (36, 48, 49, 37), (37, 49, 50, 38), (38, 50, 51, 39), (39, 51, 52, 40), (40, 52, 53, 41), (41, 53, 54, 42), (42, 54, 55, 43), (43, 55, 56, 44), (44, 56, 57, 45), (45, 57, 58, 46), (46, 58, 59, 47), (47, 59, 48, 36), (48, 60, 61, 49), (49, 61, 62, 50), (50, 62, 63, 51), (51, 63, 64, 52), (52, 64, 65, 53), (53, 65, 66, 54), (54, 66, 67, 55), (55, 67, 68, 56), (56, 68, 69, 57), (57, 69, 70, 58), (58, 70, 71, 59), (59, 71, 60, 48), (60, 72, 73, 61), (61, 73, 74, 62), (62, 74, 75, 63), (63, 75, 76, 64), (64, 76, 77, 65), (65, 77, 78, 66), (66, 78, 79, 67), (67, 79, 80, 68), (68, 80, 81, 69), (69, 81, 82, 70), (70, 82, 83, 71), (71, 83, 72, 60), (72, 84, 85, 73), (73, 85, 86, 74), (74, 86, 87, 75), (75, 87, 88, 76), (76, 88, 89, 77), (77, 89, 90, 78), (78, 90, 91, 79), (79, 91, 92, 80), (80, 92, 93, 81), (81, 93, 94, 82), (82, 94, 95, 83), (83, 95, 84, 72), (84, 96, 97, 85), (85, 97, 98, 86), (86, 98, 99, 87), (87, 99, 100, 88), (88, 100, 101, 89), (89, 101, 102, 90), (90, 102, 103, 91), (91, 103, 104, 92), (92, 104, 105, 93), (93, 105, 106, 94), (94, 106, 107, 95), (95, 107, 96, 84), (96, 108, 109, 97), (97, 109, 110, 98), (98, 110, 111, 99), (99, 111, 112, 100), (100, 112, 113, 101), (101, 113, 114, 102), (102, 114, 115, 103), (103, 115, 116, 104), (104, 116, 117, 105), (105, 117, 118, 106), (106, 118, 119, 107), (107, 119, 108, 96), (108, 120, 121, 109), (109, 121, 122, 110), (110, 122, 123, 111), (111, 123, 124, 112), (112, 124, 125, 113), (113, 125, 126, 114), (114, 126, 127, 115), (115, 127, 128, 116), (116, 128, 129, 117), (117, 129, 130, 118), (118, 130, 131, 119), (119, 131, 120, 108), (120, 132, 133, 121), (121, 133, 134, 122), (122, 134, 135, 123), (123, 135, 136, 124), (124, 136, 137, 125), (125, 137, 138, 126), (126, 138, 139, 127), (127, 139, 140, 128), (128, 140, 141, 129), (129, 141, 142, 130), (130, 142, 143, 131), (131, 143, 132, 120), (132, 144, 145, 133), (133, 145, 146, 134), (134, 146, 147, 135), (135, 147, 148, 136), (136, 148, 149, 137), (137, 149, 150, 138), (138, 150, 151, 139), (139, 151, 152, 140), (140, 152, 153, 141), (141, 153, 154, 142), (142, 154, 155, 143), (143, 155, 144, 132), (144, 156, 157, 145), (145, 157, 158, 146), (146, 158, 159, 147), (147, 159, 160, 148), (148, 160, 161, 149), (149, 161, 162, 150), (150, 162, 163, 151), (151, 163, 164, 152), (152, 164, 165, 153), (153, 165, 166, 154), (154, 166, 167, 155), (155, 167, 156, 144), (156, 168, 169, 157), (157, 169, 170, 158), (158, 170, 171, 159), (159, 171, 172, 160), (160, 172, 173, 161), (161, 173, 174, 162), (162, 174, 175, 163), (163, 175, 176, 164), (164, 176, 177, 165), (165, 177, 178, 166), (166, 178, 179, 167), (167, 179, 168, 156), (168, 180, 181, 169), (169, 181, 182, 170), (170, 182, 183, 171), (171, 183, 184, 172), (172, 184, 185, 173), (173, 185, 186, 174), (174, 186, 187, 175), (175, 187, 188, 176), (176, 188, 189, 177), (177, 189, 190, 178), (178, 190, 191, 179), (179, 191, 180, 168), (180, 192, 193, 181), (181, 193, 194, 182), (182, 194, 195, 183), (183, 195, 196, 184), (184, 196, 197, 185), (185, 197, 198, 186), (186, 198, 199, 187), (187, 199, 200, 188), (188, 200, 201, 189), (189, 201, 202, 190), (190, 202, 203, 191), (191, 203, 192, 180), (192, 204, 205, 193), (193, 205, 206, 194), (194, 206, 207, 195), (195, 207, 208, 196), (196, 208, 209, 197), (197, 209, 210, 198), (198, 210, 211, 199), (199, 211, 212, 200), (200, 212, 213, 201), (201, 213, 214, 202), (202, 214, 215, 203), (203, 215, 204, 192), (204, 216, 217, 205), (205, 217, 218, 206), (206, 218, 219, 207), (207, 219, 220, 208), (208, 220, 221, 209), (209, 221, 222, 210), (210, 222, 223, 211), (211, 223, 224, 212), (212, 224, 225, 213), (213, 225, 226, 214), (214, 226, 227, 215), (215, 227, 216, 204), (216, 228, 229, 217), (217, 229, 230, 218), (218, 230, 231, 219), (219, 231, 232, 220), (220, 232, 233, 221), (221, 233, 234, 222), (222, 234, 235, 223), (223, 235, 236, 224), (224, 236, 237, 225), (225, 237, 238, 226), (226, 238, 239, 227), (227, 239, 228, 216), (228, 240, 241, 229), (229, 241, 242, 230), (230, 242, 243, 231), (231, 243, 244, 232), (232, 244, 245, 233), (233, 245, 246, 234), (234, 246, 247, 235), (235, 247, 248, 236), (236, 248, 249, 237), (237, 249, 250, 238), (238, 250, 251, 239), (239, 251, 240, 228), (240, 252, 253, 241), (241, 253, 254, 242), (242, 254, 255, 243), (243, 255, 256, 244), (244, 256, 257, 245), (245, 257, 258, 246), (246, 258, 259, 247), (247, 259, 260, 248), (248, 260, 261, 249), (249, 261, 262, 250), (250, 262, 263, 251), (251, 263, 252, 240), (252, 264, 265, 253), (253, 265, 266, 254), (254, 266, 267, 255), (255, 267, 268, 256), (256, 268, 269, 257), (257, 269, 270, 258), (258, 270, 271, 259), (259, 271, 272, 260), (260, 272, 273, 261), (261, 273, 274, 262), (262, 274, 275, 263), (263, 275, 264, 252), (264, 276, 277, 265), (265, 277, 278, 266), (266, 278, 279, 267), (267, 279, 280, 268), (268, 280, 281, 269), (269, 281, 282, 270), (270, 282, 283, 271), (271, 283, 284, 272), (272, 284, 285, 273), (273, 285, 286, 274), (274, 286, 287, 275), (275, 287, 276, 264), (276, 288, 289, 277), (277, 289, 290, 278), (278, 290, 291, 279), (279, 291, 292, 280), (280, 292, 293, 281), (281, 293, 294, 282), (282, 294, 295, 283), (283, 295, 296, 284), (284, 296, 297, 285), (285, 297, 298, 286), (286, 298, 299, 287), (287, 299, 288, 276), (288, 300, 301, 289), (289, 301, 302, 290), (290, 302, 303, 291), (291, 303, 304, 292), (292, 304, 305, 293), (293, 305, 306, 294), (294, 306, 307, 295), (295, 307, 308, 296), (296, 308, 309, 297), (297, 309, 310, 298), (298, 310, 311, 299), (299, 311, 300, 288), (300, 312, 313, 301), (301, 313, 314, 302), (302, 314, 315, 303), (303, 315, 316, 304), (304, 316, 317, 305), (305, 317, 318, 306), (306, 318, 319, 307), (307, 319, 320, 308), (308, 320, 321, 309), (309, 321, 322, 310), (310, 322, 323, 311), (311, 323, 312, 300), (312, 324, 325, 313), (313, 325, 326, 314), (314, 326, 327, 315), (315, 327, 328, 316), (316, 328, 329, 317), (317, 329, 330, 318), (318, 330, 331, 319), (319, 331, 332, 320), (320, 332, 333, 321), (321, 333, 334, 322), (322, 334, 335, 323), (323, 335, 324, 312), (324, 336, 337, 325), (325, 337, 338, 326), (326, 338, 339, 327), (327, 339, 340, 328), (328, 340, 341, 329), (329, 341, 342, 330), (330, 342, 343, 331), (331, 343, 344, 332), (332, 344, 345, 333), (333, 345, 346, 334), (334, 346, 347, 335), (335, 347, 336, 324), (336, 348, 349, 337), (337, 349, 350, 338), (338, 350, 351, 339), (339, 351, 352, 340), (340, 352, 353, 341), (341, 353, 354, 342), (342, 354, 355, 343), (343, 355, 356, 344), (344, 356, 357, 345), (345, 357, 358, 346), (346, 358, 359, 347), (347, 359, 348, 336), (348, 360, 361, 349), (349, 361, 362, 350), (350, 362, 363, 351), (351, 363, 364, 352), (352, 364, 365, 353), (353, 365, 366, 354), (354, 366, 367, 355), (355, 367, 368, 356), (356, 368, 369, 357), (357, 369, 370, 358), (358, 370, 371, 359), (359, 371, 360, 348), (360, 372, 373, 361), (361, 373, 374, 362), (362, 374, 375, 363), (363, 375, 376, 364), (364, 376, 377, 365), (365, 377, 378, 366), (366, 378, 379, 367), (367, 379, 380, 368), (368, 380, 381, 369), (369, 381, 382, 370), (370, 382, 383, 371), (371, 383, 372, 360), (372, 384, 385, 373), (373, 385, 386, 374), (374, 386, 387, 375), (375, 387, 388, 376), (376, 388, 389, 377), (377, 389, 390, 378), (378, 390, 391, 379), (379, 391, 392, 380), (380, 392, 393, 381), (381, 393, 394, 382), (382, 394, 395, 383), (383, 395, 384, 372), (384, 396, 397, 385), (385, 397, 398, 386), (386, 398, 399, 387), (387, 399, 400, 388), (388, 400, 401, 389), (389, 401, 402, 390), (390, 402, 403, 391), (391, 403, 404, 392), (392, 404, 405, 393), (393, 405, 406, 394), (394, 406, 407, 395), (395, 407, 396, 384), (396, 408, 409, 397), (397, 409, 410, 398), (398, 410, 411, 399), (399, 411, 412, 400), (400, 412, 413, 401), (401, 413, 414, 402), (402, 414, 415, 403), (403, 415, 416, 404), (404, 416, 417, 405), (405, 417, 418, 406), (406, 418, 419, 407), (407, 419, 408, 396), (408, 420, 421, 409), (409, 421, 422, 410), (410, 422, 423, 411), (411, 423, 424, 412), (412, 424, 425, 413), (413, 425, 426, 414), (414, 426, 427, 415), (415, 427, 428, 416), (416, 428, 429, 417), (417, 429, 430, 418), (418, 430, 431, 419), (419, 431, 420, 408), (420, 432, 433, 421), (421, 433, 434, 422), (422, 434, 435, 423), (423, 435, 436, 424), (424, 436, 437, 425), (425, 437, 438, 426), (426, 438, 439, 427), (427, 439, 440, 428), (428, 440, 441, 429), (429, 441, 442, 430), (430, 442, 443, 431), (431, 443, 432, 420), (432, 444, 445, 433), (433, 445, 446, 434), (434, 446, 447, 435), (435, 447, 448, 436), (436, 448, 449, 437), (437, 449, 450, 438), (438, 450, 451, 439), (439, 451, 452, 440), (440, 452, 453, 441), (441, 453, 454, 442), (442, 454, 455, 443), (443, 455, 444, 432), (444, 456, 457, 445), (445, 457, 458, 446), (446, 458, 459, 447), (447, 459, 460, 448), (448, 460, 461, 449), (449, 461, 462, 450), (450, 462, 463, 451), (451, 463, 464, 452), (452, 464, 465, 453), (453, 465, 466, 454), (454, 466, 467, 455), (455, 467, 456, 444), (456, 468, 469, 457), (457, 469, 470, 458), (458, 470, 471, 459), (459, 471, 472, 460), (460, 472, 473, 461), (461, 473, 474, 462), (462, 474, 475, 463), (463, 475, 476, 464), (464, 476, 477, 465), (465, 477, 478, 466), (466, 478, 479, 467), (467, 479, 468, 456), (468, 480, 481, 469), (469, 481, 482, 470), (470, 482, 483, 471), (471, 483, 484, 472), (472, 484, 485, 473), (473, 485, 486, 474), (474, 486, 487, 475), (475, 487, 488, 476), (476, 488, 489, 477), (477, 489, 490, 478), (478, 490, 491, 479), (479, 491, 480, 468), (480, 492, 493, 481), (481, 493, 494, 482), (482, 494, 495, 483), (483, 495, 496, 484), (484, 496, 497, 485), (485, 497, 498, 486), (486, 498, 499, 487), (487, 499, 500, 488), (488, 500, 501, 489), (489, 501, 502, 490), (490, 502, 503, 491), (491, 503, 492, 480), (492, 504, 505, 493), (493, 505, 506, 494), (494, 506, 507, 495), (495, 507, 508, 496), (496, 508, 509, 497), (497, 509, 510, 498), (498, 510, 511, 499), (499, 511, 512, 500), (500, 512, 513, 501), (501, 513, 514, 502), (502, 514, 515, 503), (503, 515, 504, 492), (504, 516, 517, 505), (505, 517, 518, 506), (506, 518, 519, 507), (507, 519, 520, 508), (508, 520, 521, 509), (509, 521, 522, 510), (510, 522, 523, 511), (511, 523, 524, 512), (512, 524, 525, 513), (513, 525, 526, 514), (514, 526, 527, 515), (515, 527, 516, 504), (516, 528, 529, 517), (517, 529, 530, 518), (518, 530, 531, 519), (519, 531, 532, 520), (520, 532, 533, 521), (521, 533, 534, 522), (522, 534, 535, 523), (523, 535, 536, 524), (524, 536, 537, 525), (525, 537, 538, 526), (526, 538, 539, 527), (527, 539, 528, 516), (528, 540, 541, 529), (529, 541, 542, 530), (530, 542, 543, 531), (531, 543, 544, 532), (532, 544, 545, 533), (533, 545, 546, 534), (534, 546, 547, 535), (535, 547, 548, 536), (536, 548, 549, 537), (537, 549, 550, 538), (538, 550, 551, 539), (539, 551, 540, 528), (540, 552, 553, 541), (541, 553, 554, 542), (542, 554, 555, 543), (543, 555, 556, 544), (544, 556, 557, 545), (545, 557, 558, 546), (546, 558, 559, 547), (547, 559, 560, 548), (548, 560, 561, 549), (549, 561, 562, 550), (550, 562, 563, 551), (551, 563, 552, 540), (552, 564, 565, 553), (553, 565, 566, 554), (554, 566, 567, 555), (555, 567, 568, 556), (556, 568, 569, 557), (557, 569, 570, 558), (558, 570, 571, 559), (559, 571, 572, 560), (560, 572, 573, 561), (561, 573, 574, 562), (562, 574, 575, 563), (563, 575, 564, 552), (564, 0, 1, 565), (565, 1, 2, 566), (566, 2, 3, 567), (567, 3, 4, 568), (568, 4, 5, 569), (569, 5, 6, 570), (570, 6, 7, 571), (571, 7, 8, 572), (572, 8, 9, 573), (573, 9, 10, 574), (574, 10, 11, 575), (575, 11, 0, 564), (588, 587, 602, 603), (584, 583, 598, 599), (580, 579, 594, 595), (581, 580, 595, 596), (577, 576, 591, 592), (589, 588, 603, 604), (585, 584, 599, 600), (586, 585, 600, 601), (582, 581, 596, 597), (578, 577, 592, 593), (590, 589, 604, 605), (587, 586, 601, 602), (583, 582, 597, 598), (579, 578, 593, 594), (595, 594, 609, 610), (603, 602, 617, 618), (599, 598, 613, 614), (600, 599, 614, 615), (596, 595, 610, 611), (592, 591, 606, 607), (604, 603, 618, 619), (605, 604, 619, 620), (601, 600, 615, 616), (597, 596, 611, 612), (593, 592, 607, 608), (602, 601, 616, 617), (598, 597, 612, 613), (594, 593, 608, 609), (617, 616, 631, 632), (613, 612, 627, 628), (609, 608, 623, 624), (618, 617, 632, 633), (614, 613, 628, 629), (610, 609, 624, 625), (607, 606, 621, 622), (619, 618, 633, 634), (615, 614, 629, 630), (611, 610, 625, 626), (612, 611, 626, 627), (608, 607, 622, 623), (620, 619, 634, 635), (616, 615, 630, 631), (635, 634, 649, 650), (631, 630, 645, 646), (627, 626, 641, 642), (623, 622, 637, 638), (624, 623, 638, 639), (632, 631, 646, 647), (628, 627, 642, 643), (629, 628, 643, 644), (625, 624, 639, 640), (633, 632, 647, 648), (634, 633, 648, 649), (630, 629, 644, 645), (626, 625, 640, 641), (622, 621, 636, 637), (641, 640, 655, 656), (637, 636, 651, 652), (649, 648, 663, 664), (645, 644, 659, 660), (646, 645, 660, 661), (642, 641, 656, 657), (638, 637, 652, 653), (650, 649, 664, 665), (647, 646, 661, 662), (643, 642, 657, 658), (639, 638, 653, 654), (648, 647, 662, 663), (644, 643, 658, 659), (640, 639, 654, 655), (663, 662, 677, 678), (659, 658, 673, 674), (655, 654, 669, 670), (664, 663, 678, 679), (660, 659, 674, 675), (656, 655, 670, 671), (652, 651, 666, 667), (653, 652, 667, 668), (665, 664, 679, 680), (661, 660, 675, 676), (657, 656, 671, 672), (658, 657, 672, 673), (654, 653, 668, 669), (662, 661, 676, 677), (677, 676, 691, 692), (673, 672, 687, 688), (669, 668, 683, 684), (670, 669, 684, 685), (678, 677, 692, 693), (674, 673, 688, 689), (675, 674, 689, 690), (671, 670, 685, 686), (667, 666, 681, 682), (679, 678, 693, 694), (680, 679, 694, 695), (676, 675, 690, 691), (672, 671, 686, 687), (668, 667, 682, 683), (687, 686, 701, 702), (683, 682, 697, 698), (695, 694, 709, 710), (691, 690, 705, 706), (692, 691, 706, 707), (688, 687, 702, 703), (684, 683, 698, 699), (693, 692, 707, 708), (689, 688, 703, 704), (685, 684, 699, 700), (682, 681, 696, 697), (694, 693, 708, 709), (690, 689, 704, 705), (686, 685, 700, 701), (709, 708, 723, 724), (705, 704, 719, 720), (701, 700, 715, 716), (697, 696, 711, 712), (710, 709, 724, 725), (706, 705, 720, 721), (702, 701, 716, 717), (698, 697, 712, 713), (699, 698, 713, 714), (707, 706, 721, 722), (703, 702, 717, 718), (704, 703, 718, 719), (700, 699, 714, 715), (708, 707, 722, 723), (723, 722, 737, 738), (719, 718, 733, 734), (715, 714, 729, 730), (716, 715, 730, 731), (712, 711, 726, 727), (724, 723, 738, 739), (720, 719, 734, 735), (721, 720, 735, 736), (717, 716, 731, 732), (713, 712, 727, 728), (725, 724, 739, 740), (722, 721, 736, 737), (718, 717, 732, 733), (714, 713, 728, 729), (733, 732, 747, 748), (729, 728, 743, 744), (737, 736, 751, 752), (738, 737, 752, 753), (734, 733, 748, 749), (730, 729, 744, 745), (739, 738, 753, 754), (735, 734, 749, 750), (731, 730, 745, 746), (727, 726, 741, 742), (728, 727, 742, 743), (740, 739, 754, 755), (736, 735, 750, 751), (732, 731, 746, 747), (754, 753, 768, 769), (750, 749, 764, 765), (746, 745, 760, 761), (742, 741, 756, 757), (743, 742, 757, 758), (755, 754, 769, 770), (751, 750, 765, 766), (747, 746, 761, 762), (748, 747, 762, 763), (744, 743, 758, 759), (752, 751, 766, 767), (753, 752, 767, 768), (749, 748, 763, 764), (745, 744, 759, 760), (760, 759, 774, 775), (768, 767, 782, 783), (764, 763, 778, 779), (765, 764, 779, 780), (761, 760, 775, 776), (757, 756, 771, 772), (769, 768, 783, 784), (770, 769, 784, 785), (766, 765, 780, 781), (762, 761, 776, 777), (758, 757, 772, 773), (767, 766, 781, 782), (763, 762, 777, 778), (759, 758, 773, 774), (782, 781, 796, 797), (778, 777, 792, 793), (774, 773, 788, 789), (783, 782, 797, 798), (779, 778, 793, 794), (775, 774, 789, 790), (772, 771, 786, 787), (784, 783, 798, 799), (780, 779, 794, 795), (776, 775, 790, 791), (777, 776, 791, 792), (773, 772, 787, 788), (785, 784, 799, 800), (781, 780, 795, 796), (800, 799, 814, 815), (796, 795, 810, 811), (792, 791, 806, 807), (788, 787, 802, 803), (789, 788, 803, 804), (797, 796, 811, 812), (793, 792, 807, 808), (794, 793, 808, 809), (790, 789, 804, 805), (798, 797, 812, 813), (799, 798, 813, 814), (795, 794, 809, 810), (791, 790, 805, 806), (787, 786, 801, 802), (806, 805, 820, 821), (802, 801, 816, 817), (814, 813, 828, 829), (810, 809, 824, 825), (811, 810, 825, 826), (807, 806, 821, 822), (803, 802, 817, 818), (815, 814, 829, 830), (812, 811, 826, 827), (808, 807, 822, 823), (804, 803, 818, 819), (813, 812, 827, 828), (809, 808, 823, 824), (805, 804, 819, 820), (828, 827, 842, 843), (824, 823, 838, 839), (820, 819, 834, 835), (829, 828, 843, 844), (825, 824, 839, 840), (821, 820, 835, 836), (817, 816, 831, 832), (818, 817, 832, 833), (830, 829, 844, 845), (826, 825, 840, 841), (822, 821, 836, 837), (823, 822, 837, 838), (819, 818, 833, 834), (827, 826, 841, 842), (842, 841, 856, 857), (838, 837, 852, 853), (834, 833, 848, 849), (835, 834, 849, 850), (843, 842, 857, 858), (839, 838, 853, 854), (840, 839, 854, 855), (836, 835, 850, 851), (832, 831, 846, 847), (844, 843, 858, 859), (845, 844, 859, 860), (841, 840, 855, 856), (837, 836, 851, 852), (833, 832, 847, 848), (852, 851, 866, 867), (848, 847, 862, 863), (860, 859, 874, 875), (856, 855, 870, 871), (857, 856, 871, 872), (853, 852, 867, 868), (849, 848, 863, 864), (858, 857, 872, 873), (854, 853, 868, 869), (850, 849, 864, 865), (847, 846, 861, 862), (859, 858, 873, 874), (855, 854, 869, 870), (851, 850, 865, 866), (874, 873, 888, 889), (870, 869, 884, 885), (866, 865, 880, 881), (862, 861, 876, 877), (875, 874, 889, 890), (871, 870, 885, 886), (867, 866, 881, 882), (863, 862, 877, 878), (864, 863, 878, 879), (872, 871, 886, 887), (868, 867, 882, 883), (869, 868, 883, 884), (865, 864, 879, 880), (873, 872, 887, 888), (888, 887, 902, 903), (884, 883, 898, 899), (880, 879, 894, 895), (881, 880, 895, 896), (877, 876, 891, 892), (889, 888, 903, 904), (885, 884, 899, 900), (886, 885, 900, 901), (882, 881, 896, 897), (878, 877, 892, 893), (890, 889, 904, 905), (887, 886, 901, 902), (883, 882, 897, 898), (879, 878, 893, 894), (898, 897, 913, 914), (894, 893, 909, 910), (902, 901, 917, 918), (903, 902, 918, 919), (899, 898, 914, 915), (895, 894, 910, 911), (904, 903, 919, 920), (900, 899, 915, 916), (896, 895, 911, 912), (892, 891, 907, 908), (893, 892, 908, 909), (905, 904, 920, 921), (901, 900, 916, 917), (897, 896, 912, 913), (921, 920, 935, 936), (917, 916, 931, 932), (913, 912, 927, 928), (909, 908, 923, 924), (918, 917, 932, 933), (914, 913, 928, 929), (910, 909, 924, 925), (911, 910, 925, 926), (919, 918, 933, 934), (915, 914, 929, 930), (916, 915, 930, 931), (912, 911, 926, 927), (908, 907, 922, 923), (920, 919, 934, 935), (923, 922, 937, 938), (935, 934, 949, 950), (931, 930, 945, 946), (927, 926, 941, 942), (928, 927, 942, 943), (924, 923, 938, 939), (936, 935, 950, 951), (932, 931, 946, 947), (933, 932, 947, 948), (929, 928, 943, 944), (925, 924, 939, 940), (934, 933, 948, 949), (930, 929, 944, 945), (926, 925, 940, 941), (945, 944, 959, 960), (941, 940, 955, 956), (949, 948, 963, 964), (950, 949, 964, 965), (946, 945, 960, 961), (942, 941, 956, 957), (938, 937, 952, 953), (951, 950, 965, 966), (947, 946, 961, 962), (943, 942, 957, 958), (939, 938, 953, 954), (940, 939, 954, 955), (948, 947, 962, 963), (944, 943, 958, 959), (963, 962, 977, 978), (959, 958, 973, 974), (955, 954, 969, 970), (964, 963, 978, 979), (960, 959, 974, 975), (956, 955, 970, 971), (957, 956, 971, 972), (953, 952, 967, 968), (965, 964, 979, 980), (961, 960, 975, 976), (962, 961, 976, 977), (958, 957, 972, 973), (954, 953, 968, 969), (966, 965, 980, 981), (969, 968, 983, 984), (981, 980, 995, 996), (977, 976, 991, 992), (973, 972, 987, 988), (974, 973, 988, 989), (970, 969, 984, 985), (978, 977, 992, 993), (979, 978, 993, 994), (975, 974, 989, 990), (971, 970, 985, 986), (980, 979, 994, 995), (976, 975, 990, 991), (972, 971, 986, 987), (968, 967, 982, 983), (991, 990, 1005, 1006), (987, 986, 1001, 1002), (983, 982, 997, 998), (995, 994, 1009, 1010), (996, 995, 1010, 1011), (992, 991, 1006, 1007), (988, 987, 1002, 1003), (984, 983, 998, 999), (993, 992, 1007, 1008), (989, 988, 1003, 1004), (985, 984, 999, 1000), (986, 985, 1000, 1001), (994, 993, 1008, 1009), (990, 989, 1004, 1005), (1009, 1008, 1023, 1024), (1005, 1004, 1019, 1020), (1001, 1000, 1015, 1016), (998, 997, 1012, 1013), (1010, 1009, 1024, 1025), (1006, 1005, 1020, 1021), (1002, 1001, 1016, 1017), (1003, 1002, 1017, 1018), (999, 998, 1013, 1014), (1011, 1010, 1025, 1026), (1007, 1006, 1021, 1022), (1008, 1007, 1022, 1023), (1004, 1003, 1018, 1019), (1000, 999, 1014, 1015), (1015, 1014, 1030, 1031), (1023, 1022, 1038, 1039), (1019, 1018, 1034, 1035), (1020, 1019, 1035, 1036), (1016, 1015, 1031, 1032), (1024, 1023, 1039, 1040), (1025, 1024, 1040, 1041), (1021, 1020, 1036, 1037), (1017, 1016, 1032, 1033), (1013, 1012, 1028, 1029), (1026, 1025, 1041, 1042), (1022, 1021, 1037, 1038), (1018, 1017, 1033, 1034), (1014, 1013, 1029, 1030), (1038, 1037, 1052, 1053), (1034, 1033, 1048, 1049), (1030, 1029, 1044, 1045), (1042, 1041, 1056, 1057), (1039, 1038, 1053, 1054), (1035, 1034, 1049, 1050), (1031, 1030, 1045, 1046), (1040, 1039, 1054, 1055), (1036, 1035, 1050, 1051), (1032, 1031, 1046, 1047), (1033, 1032, 1047, 1048), (1029, 1028, 1043, 1044), (1041, 1040, 1055, 1056), (1037, 1036, 1051, 1052), (576, 1027, 591), (906, 590, 605), (591, 1027, 606), (906, 605, 620), (906, 620, 635), (606, 1027, 621), (906, 635, 650), (621, 1027, 636), (906, 650, 665), (636, 1027, 651), (651, 1027, 666), (906, 665, 680), (906, 680, 695), (666, 1027, 681), (906, 695, 710), (681, 1027, 696), (906, 710, 725), (696, 1027, 711), (711, 1027, 726), (906, 725, 740), (906, 740, 755), (726, 1027, 741), (906, 755, 770), (741, 1027, 756), (756, 1027, 771), (906, 770, 785), (906, 785, 800), (771, 1027, 786), (906, 800, 815), (786, 1027, 801), (906, 815, 830), (801, 1027, 816), (816, 1027, 831), (906, 830, 845), (906, 845, 860), (831, 1027, 846), (906, 860, 875), (846, 1027, 861), (906, 875, 890), (861, 1027, 876), (876, 1027, 891), (906, 890, 905), (906, 905, 921), (891, 1027, 907), (906, 921, 936), (907, 1027, 922), (906, 936, 951), (922, 1027, 937), (937, 1027, 952), (906, 951, 966), (906, 966, 981), (952, 1027, 967), (906, 981, 996), (967, 1027, 982), (906, 996, 1011), (982, 1027, 997), (997, 1027, 1012), (906, 1011, 1026), (906, 1026, 1042), (1012, 1027, 1028), (906, 1042, 1057), (1028, 1027, 1043), (1056, 1055, 588, 589), (1052, 1051, 584, 585), (1048, 1047, 580, 581), (1044, 1043, 576, 577), (1045, 1044, 577, 578), (1057, 1056, 589, 590), (1053, 1052, 585, 586), (1049, 1048, 581, 582), (1050, 1049, 582, 583), (1046, 1045, 578, 579), (906, 1057, 590), (1054, 1053, 586, 587), (1055, 1054, 587, 588), (1051, 1050, 583, 584), (1047, 1046, 579, 580), (1043, 1027, 576), (1072, 1079, 1060, 1061), (1085, 1065, 1064, 1091), (1094, 1062, 1063, 1097), (1121, 1091, 1064, 1100), (1100, 1064, 1065, 1103), (1210, 1108, 1179, 1223), (1058, 1059, 1073, 1066), (1066, 1073, 1074, 1067), (1067, 1074, 1075, 1068), (1068, 1075, 1076, 1069), (1069, 1076, 1077, 1070), (1070, 1077, 1078, 1071), (1071, 1078, 1079, 1072), (1062, 1080, 1086, 1063), (1061, 1060, 1147, 1148), (1081, 1082, 1088, 1087), (1138, 1083, 1274, 1286), (1083, 1089, 1277, 1274), (1083, 1084, 1090, 1089), (1076, 1075, 1158, 1159), (1097, 1063, 1086, 1104), (1129, 1081, 1164, 1195), (1107, 1087, 1088, 1110), (1110, 1088, 1275, 1278), (1211, 1110, 1278, 1287), (1115, 1089, 1090, 1118), (1069, 1070, 1153, 1152), (1108, 1109, 1180, 1179), (1123, 1098, 1173, 1189), (1125, 1124, 1190, 1191), (1115, 1118, 1238, 1237), (1070, 1071, 1154, 1153), (1120, 1119, 1185, 1186), (1077, 1076, 1159, 1160), (1059, 1058, 1145, 1146), (1092, 1093, 1096, 1095), (1217, 1218, 1264, 1263), (1215, 1125, 1191, 1226), (1123, 1122, 1099, 1098), (1178, 1107, 1235, 1248), (1072, 1061, 1148, 1155), (1098, 1099, 1102, 1101), (1187, 1121, 1239, 1250), (1085, 1144, 1103, 1065), (1221, 1143, 1102, 1208), (1143, 1142, 1101, 1102), (1104, 1086, 1167, 1175), (1095, 1096, 1105, 1106), (1221, 1208, 1254, 1267), (1117, 1120, 1186, 1183), (1142, 1143, 1203, 1202), (1071, 1072, 1155, 1154), (1112, 1114, 1182, 1181), (1109, 1108, 1111, 1112), (1094, 1097, 1231, 1230), (1133, 1130, 1196, 1197), (1112, 1111, 1113, 1114), (1089, 1115, 1282, 1277), (1224, 1213, 1259, 1270), (1114, 1113, 1116, 1117), (1116, 1113, 1281, 1283), (1058, 1066, 1149, 1145), (1117, 1116, 1119, 1120), (1097, 1104, 1234, 1231), (1091, 1121, 1187, 1170), (1090, 1084, 1165, 1169), (1221, 1144, 1204, 1229), (1062, 1094, 1126, 1080), (1205, 1093, 1125, 1215), (1093, 1092, 1124, 1125), (1066, 1067, 1150, 1149), (1085, 1091, 1170, 1166), (1086, 1080, 1163, 1167), (1081, 1129, 1132, 1082), (1216, 1128, 1131, 1217), (1128, 1127, 1130, 1131), (1135, 1138, 1286, 1285), (1217, 1131, 1134, 1218), (1131, 1130, 1133, 1134), (1111, 1211, 1287, 1279), (1218, 1134, 1137, 1219), (1134, 1133, 1136, 1137), (1083, 1138, 1141, 1084), (1219, 1137, 1140, 1220), (1137, 1136, 1139, 1140), (1078, 1077, 1160, 1161), (1139, 1136, 1198, 1199), (1101, 1142, 1202, 1174), (1202, 1155, 1148, 1174), (1163, 1164, 1168, 1167), (1165, 1166, 1170, 1169), (1175, 1167, 1168, 1178), (1184, 1169, 1170, 1187), (1171, 1145, 1149, 1190), (1190, 1149, 1150, 1193), (1193, 1150, 1151, 1196), (1196, 1151, 1152, 1197), (1197, 1152, 1153, 1198), (1198, 1153, 1154, 1199), (1199, 1154, 1155, 1202), (1145, 1171, 1172, 1146), (1162, 1189, 1173, 1147), (1147, 1173, 1174, 1148), (1146, 1172, 1177, 1156), (1156, 1177, 1180, 1157), (1177, 1176, 1179, 1180), (1141, 1138, 1244, 1245), (1157, 1180, 1181, 1158), (1158, 1181, 1182, 1159), (1159, 1182, 1183, 1160), (1160, 1183, 1186, 1161), (1161, 1186, 1189, 1162), (1186, 1185, 1188, 1189), (1219, 1220, 1266, 1265), (1163, 1192, 1195, 1164), (1226, 1191, 1194, 1227), (1191, 1190, 1193, 1194), (1165, 1201, 1204, 1166), (1228, 1200, 1203, 1229), (1200, 1199, 1202, 1203), (1144, 1085, 1166, 1204), (1118, 1090, 1169, 1184), (1220, 1140, 1200, 1228), (1130, 1127, 1193, 1196), (1068, 1069, 1152, 1151), (1080, 1126, 1192, 1163), (1109, 1112, 1181, 1180), (1136, 1133, 1197, 1198), (1114, 1117, 1183, 1182), (1122, 1123, 1189, 1188), (1075, 1074, 1157, 1158), (1087, 1107, 1178, 1168), (1216, 1129, 1195, 1227), (1074, 1073, 1156, 1157), (1084, 1141, 1201, 1165), (1060, 1079, 1162, 1147), (1098, 1101, 1174, 1173), (1124, 1092, 1171, 1190), (1095, 1106, 1177, 1172), (1140, 1139, 1199, 1200), (1081, 1087, 1168, 1164), (1067, 1068, 1151, 1150), (1092, 1095, 1172, 1171), (1214, 1122, 1188, 1225), (1127, 1128, 1194, 1193), (1106, 1105, 1176, 1177), (1073, 1059, 1146, 1156), (1079, 1078, 1161, 1162), (1103, 1144, 1246, 1233), (1119, 1213, 1224, 1185), (1093, 1205, 1206, 1096), (1126, 1215, 1226, 1192), (1122, 1214, 1207, 1099), (1099, 1207, 1208, 1102), (1144, 1221, 1267, 1246), (1096, 1206, 1209, 1105), (1108, 1210, 1211, 1111), (1082, 1132, 1284, 1272), (1105, 1209, 1222, 1176), (1115, 1212, 1289, 1282), (1116, 1212, 1213, 1119), (1143, 1221, 1229, 1203), (1211, 1210, 1256, 1257), (1214, 1225, 1271, 1260), (1126, 1094, 1230, 1240), (1110, 1211, 1257, 1236), (1129, 1216, 1262, 1241), (1176, 1222, 1223, 1179), (1185, 1224, 1225, 1188), (1192, 1226, 1227, 1195), (1201, 1228, 1229, 1204), (1141, 1220, 1228, 1201), (1128, 1216, 1227, 1194), (1225, 1224, 1270, 1271), (1259, 1238, 1249, 1270), (1251, 1230, 1231, 1252), (1260, 1239, 1232, 1253), (1253, 1232, 1233, 1254), (1252, 1231, 1234, 1255), (1256, 1235, 1236, 1257), (1255, 1234, 1247, 1268), (1258, 1237, 1238, 1259), (1268, 1247, 1248, 1269), (1270, 1249, 1250, 1271), (1235, 1256, 1269, 1248), (1246, 1267, 1254, 1233), (1230, 1251, 1261, 1240), (1241, 1262, 1263, 1242), (1242, 1263, 1264, 1243), (1243, 1264, 1265, 1244), (1244, 1265, 1266, 1245), (1239, 1260, 1271, 1250), (1184, 1187, 1250, 1249), (1207, 1214, 1260, 1253), (1212, 1115, 1237, 1258), (1132, 1129, 1241, 1242), (1121, 1100, 1232, 1239), (1205, 1215, 1261, 1251), (1175, 1178, 1248, 1247), (1223, 1222, 1268, 1269), (1206, 1205, 1251, 1252), (1215, 1126, 1240, 1261), (1107, 1110, 1236, 1235), (1209, 1206, 1252, 1255), (1220, 1141, 1245, 1266), (1100, 1103, 1233, 1232), (1213, 1212, 1258, 1259), (1135, 1132, 1242, 1243), (1218, 1219, 1265, 1264), (1210, 1223, 1269, 1256), (1118, 1184, 1249, 1238), (1208, 1207, 1253, 1254), (1104, 1175, 1247, 1234), (1222, 1209, 1255, 1268), (1216, 1217, 1263, 1262), (1138, 1135, 1243, 1244), (1272, 1273, 1276, 1275), (1273, 1274, 1277, 1276), (1278, 1275, 1276, 1280), (1280, 1276, 1277, 1282), (1287, 1278, 1290, 1293), (1289, 1288, 1294, 1295), (1272, 1284, 1285, 1273), (1273, 1285, 1286, 1274), (1279, 1287, 1288, 1281), (1281, 1288, 1289, 1283), (1212, 1116, 1283, 1289), (1132, 1135, 1285, 1284), (1113, 1111, 1279, 1281), (1088, 1082, 1272, 1275), (1293, 1290, 1291, 1294), (1294, 1291, 1292, 1295), (1288, 1287, 1293, 1294), (1282, 1289, 1295, 1292), (1280, 1282, 1292, 1291), (1278, 1280, 1291, 1290)])
me_cube.materials.append(mat_material)
me_cube.use_remesh_preserve_volume = False
me_cube.use_remesh_preserve_attributes = False
me_cube.use_mirror_vertex_groups = False
me_cube.update()

# ---- objects
ob_root = bpy.data.objects.new('root', None)
ob_cofre = bpy.data.objects.new('cofre', me_cube)

# ---- transforms, parenting, visibility, modifiers, constraints
ob_root.location = (0.0, 0.0, 0.0)
ob_root.empty_image_offset = (0.0, 0.0)
ob_root.lineart.crease_threshold = 0.0
ob_cofre.parent = ob_root
ob_cofre.location = (-2.611e-08, -2.378, 2.798)
ob_cofre.lock_rotations_4d = False
ob_cofre.empty_display_type = 'ARROWS'
ob_cofre.lineart.crease_threshold = 0.0

# ---- collection membership
col_collection_1.objects.link(ob_root)
col_collection_1.objects.link(ob_cofre)

# ---- scene / render settings (as saved in the file)
scene.frame_start = 1; scene.frame_end = 250; scene.frame_set(1)
scene.render.engine = 'BLENDER_EEVEE_NEXT'
scene.render.resolution_percentage = 50
scene.render.dither_intensity = 0.0
scene.cycles.use_denoising = False
scene.cycles.samples = 10
scene.cycles.sampling_pattern = 'TABULATED_SOBOL'
scene.cycles.light_sampling_threshold = 0.0
scene.cycles.use_adaptive_sampling = False
scene.cycles.use_light_tree = False
scene.cycles.blur_glossy = 0.0
scene.cycles.volume_bounces = 1
scene.cycles.pixel_filter_type = 'GAUSSIAN'
scene.cycles.sample_clamp_indirect = 0.0
scene.view_settings.view_transform = 'Standard'
bpy.context.view_layer.update()

# ---- added for rendering (the .blend has no active camera and no usable light): camera, sun
cam_auto = bpy.data.cameras.new('AutoCamera')
cam_auto.lens = 50.0
cam_auto.sensor_width = 36.0
cam_auto.clip_end = 1000.0
ob_auto_camera = bpy.data.objects.new('AutoCamera', cam_auto)
scene.collection.objects.link(ob_auto_camera)
ob_auto_camera.location = (11.2183, -13.5964, 11.1695)
ob_auto_camera.rotation_euler = (1.09748, -7.21219e-08, 0.694738)
scene.camera = ob_auto_camera
light_auto_sun = bpy.data.lights.new('AutoSun', 'SUN')
light_auto_sun.energy = 3.0
light_auto_sun.angle = 0.0523599
ob_auto_sun = bpy.data.objects.new('AutoSun', light_auto_sun)
scene.collection.objects.link(ob_auto_sun)
ob_auto_sun.rotation_euler = (0.872665, 0.174533, 0.523599)
bpy.context.view_layer.update()
